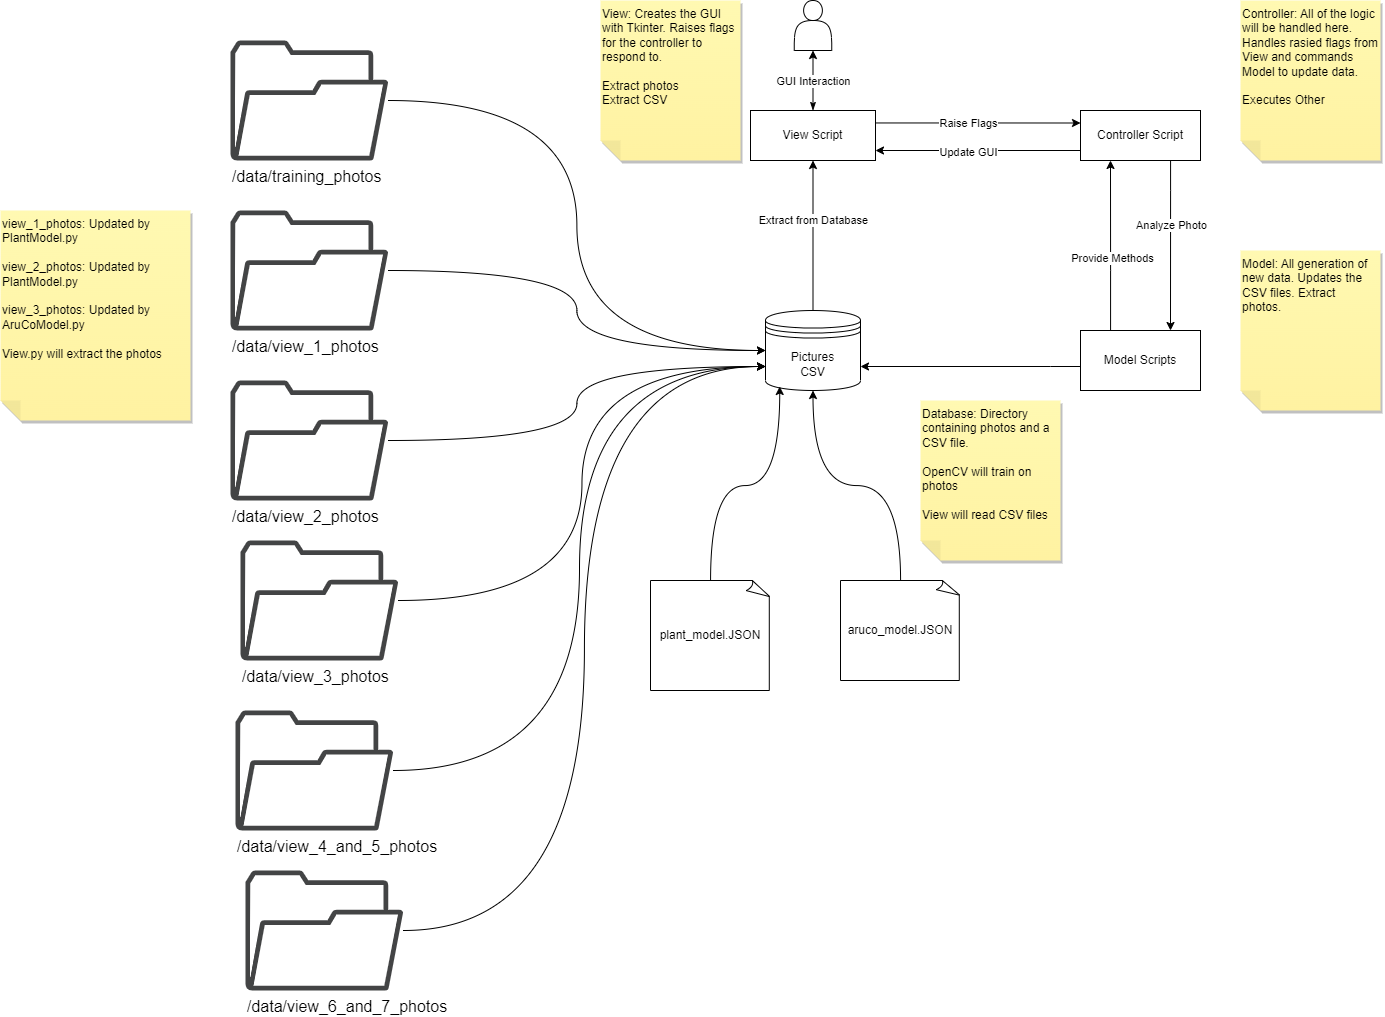

The diagram above was exported from draw.io. Its source (the exported page's mxGraphModel, read from the mxfile embedded in the PNG):
<mxGraphModel dx="3161" dy="1202" grid="1" gridSize="10" guides="1" tooltips="1" connect="1" arrows="1" fold="1" page="1" pageScale="1" pageWidth="850" pageHeight="1100" math="0" shadow="0">
  <root>
    <mxCell id="0" />
    <mxCell id="1" parent="0" />
    <mxCell id="F2mH_FUqLK_WFXkWN0rF-1" value="" style="shape=actor;whiteSpace=wrap;html=1;" parent="1" vertex="1">
      <mxGeometry x="213.75" y="10" width="37.5" height="50" as="geometry" />
    </mxCell>
    <mxCell id="F2mH_FUqLK_WFXkWN0rF-9" style="edgeStyle=orthogonalEdgeStyle;rounded=0;orthogonalLoop=1;jettySize=auto;html=1;entryX=0.5;entryY=1;entryDx=0;entryDy=0;startArrow=classicThin;startFill=1;" parent="1" source="F2mH_FUqLK_WFXkWN0rF-3" target="F2mH_FUqLK_WFXkWN0rF-1" edge="1">
      <mxGeometry relative="1" as="geometry" />
    </mxCell>
    <mxCell id="F2mH_FUqLK_WFXkWN0rF-15" value="GUI Interaction" style="edgeLabel;html=1;align=center;verticalAlign=middle;resizable=0;points=[];" parent="F2mH_FUqLK_WFXkWN0rF-9" vertex="1" connectable="0">
      <mxGeometry x="0.1943" relative="1" as="geometry">
        <mxPoint y="6" as="offset" />
      </mxGeometry>
    </mxCell>
    <mxCell id="F2mH_FUqLK_WFXkWN0rF-17" style="edgeStyle=orthogonalEdgeStyle;rounded=0;orthogonalLoop=1;jettySize=auto;html=1;entryX=0;entryY=0.25;entryDx=0;entryDy=0;" parent="1" source="F2mH_FUqLK_WFXkWN0rF-3" target="F2mH_FUqLK_WFXkWN0rF-4" edge="1">
      <mxGeometry relative="1" as="geometry">
        <Array as="points">
          <mxPoint x="398" y="133" />
        </Array>
      </mxGeometry>
    </mxCell>
    <mxCell id="F2mH_FUqLK_WFXkWN0rF-26" value="Raise Flags" style="edgeLabel;html=1;align=center;verticalAlign=middle;resizable=0;points=[];" parent="F2mH_FUqLK_WFXkWN0rF-17" vertex="1" connectable="0">
      <mxGeometry x="-0.095" relative="1" as="geometry">
        <mxPoint as="offset" />
      </mxGeometry>
    </mxCell>
    <mxCell id="F2mH_FUqLK_WFXkWN0rF-3" value="View Script" style="rounded=0;whiteSpace=wrap;html=1;" parent="1" vertex="1">
      <mxGeometry x="170" y="120" width="125" height="50" as="geometry" />
    </mxCell>
    <mxCell id="F2mH_FUqLK_WFXkWN0rF-16" style="edgeStyle=orthogonalEdgeStyle;rounded=0;orthogonalLoop=1;jettySize=auto;html=1;" parent="1" source="F2mH_FUqLK_WFXkWN0rF-4" edge="1">
      <mxGeometry relative="1" as="geometry">
        <mxPoint x="295" y="160" as="targetPoint" />
        <Array as="points">
          <mxPoint x="295" y="160" />
        </Array>
      </mxGeometry>
    </mxCell>
    <mxCell id="F2mH_FUqLK_WFXkWN0rF-27" value="Update GUI" style="edgeLabel;html=1;align=center;verticalAlign=middle;resizable=0;points=[];" parent="F2mH_FUqLK_WFXkWN0rF-16" vertex="1" connectable="0">
      <mxGeometry x="0.0989" y="1" relative="1" as="geometry">
        <mxPoint as="offset" />
      </mxGeometry>
    </mxCell>
    <mxCell id="F2mH_FUqLK_WFXkWN0rF-18" style="edgeStyle=orthogonalEdgeStyle;rounded=0;orthogonalLoop=1;jettySize=auto;html=1;entryX=0.75;entryY=0;entryDx=0;entryDy=0;" parent="1" source="F2mH_FUqLK_WFXkWN0rF-4" target="F2mH_FUqLK_WFXkWN0rF-13" edge="1">
      <mxGeometry relative="1" as="geometry">
        <Array as="points">
          <mxPoint x="590" y="200" />
          <mxPoint x="590" y="200" />
        </Array>
      </mxGeometry>
    </mxCell>
    <mxCell id="F2mH_FUqLK_WFXkWN0rF-29" value="Analyze Photo" style="edgeLabel;html=1;align=center;verticalAlign=middle;resizable=0;points=[];" parent="F2mH_FUqLK_WFXkWN0rF-18" vertex="1" connectable="0">
      <mxGeometry x="-0.2426" relative="1" as="geometry">
        <mxPoint as="offset" />
      </mxGeometry>
    </mxCell>
    <mxCell id="F2mH_FUqLK_WFXkWN0rF-4" value="Controller Script" style="rounded=0;whiteSpace=wrap;html=1;" parent="1" vertex="1">
      <mxGeometry x="500" y="120" width="120" height="50" as="geometry" />
    </mxCell>
    <mxCell id="F2mH_FUqLK_WFXkWN0rF-11" style="edgeStyle=orthogonalEdgeStyle;rounded=0;orthogonalLoop=1;jettySize=auto;html=1;entryX=0.5;entryY=1;entryDx=0;entryDy=0;exitX=0.5;exitY=0;exitDx=0;exitDy=0;" parent="1" source="F2mH_FUqLK_WFXkWN0rF-6" target="F2mH_FUqLK_WFXkWN0rF-3" edge="1">
      <mxGeometry relative="1" as="geometry">
        <mxPoint x="232.5" y="240" as="sourcePoint" />
      </mxGeometry>
    </mxCell>
    <mxCell id="F2mH_FUqLK_WFXkWN0rF-28" value="Extract from Database" style="edgeLabel;html=1;align=center;verticalAlign=middle;resizable=0;points=[];" parent="F2mH_FUqLK_WFXkWN0rF-11" vertex="1" connectable="0">
      <mxGeometry x="0.2015" relative="1" as="geometry">
        <mxPoint as="offset" />
      </mxGeometry>
    </mxCell>
    <mxCell id="F2mH_FUqLK_WFXkWN0rF-6" value="Pictures&lt;br&gt;CSV" style="shape=datastore;whiteSpace=wrap;html=1;" parent="1" vertex="1">
      <mxGeometry x="185" y="320" width="95" height="80" as="geometry" />
    </mxCell>
    <mxCell id="F2mH_FUqLK_WFXkWN0rF-14" style="edgeStyle=orthogonalEdgeStyle;rounded=0;orthogonalLoop=1;jettySize=auto;html=1;entryX=1;entryY=0.7;entryDx=0;entryDy=0;" parent="1" source="F2mH_FUqLK_WFXkWN0rF-13" target="F2mH_FUqLK_WFXkWN0rF-6" edge="1">
      <mxGeometry relative="1" as="geometry">
        <mxPoint x="290" y="370" as="targetPoint" />
        <Array as="points">
          <mxPoint x="470" y="376" />
          <mxPoint x="470" y="376" />
        </Array>
      </mxGeometry>
    </mxCell>
    <mxCell id="F2mH_FUqLK_WFXkWN0rF-20" style="edgeStyle=orthogonalEdgeStyle;rounded=0;orthogonalLoop=1;jettySize=auto;html=1;entryX=0.25;entryY=1;entryDx=0;entryDy=0;" parent="1" source="F2mH_FUqLK_WFXkWN0rF-13" target="F2mH_FUqLK_WFXkWN0rF-4" edge="1">
      <mxGeometry relative="1" as="geometry">
        <Array as="points">
          <mxPoint x="530" y="280" />
          <mxPoint x="530" y="280" />
        </Array>
      </mxGeometry>
    </mxCell>
    <mxCell id="F2mH_FUqLK_WFXkWN0rF-30" value="Provide Methods" style="edgeLabel;html=1;align=center;verticalAlign=middle;resizable=0;points=[];" parent="F2mH_FUqLK_WFXkWN0rF-20" vertex="1" connectable="0">
      <mxGeometry x="-0.1552" y="-1" relative="1" as="geometry">
        <mxPoint as="offset" />
      </mxGeometry>
    </mxCell>
    <mxCell id="F2mH_FUqLK_WFXkWN0rF-13" value="Model Scripts" style="rounded=0;whiteSpace=wrap;html=1;" parent="1" vertex="1">
      <mxGeometry x="500" y="340" width="120" height="60" as="geometry" />
    </mxCell>
    <mxCell id="F2mH_FUqLK_WFXkWN0rF-21" value="Controller: All of the logic will be handled here. Handles rasied flags from View and commands Model to update data.&amp;nbsp;&lt;br&gt;&lt;br&gt;Executes Other" style="shape=note;whiteSpace=wrap;html=1;backgroundOutline=1;fontColor=#000000;darkOpacity=0.05;fillColor=#FFF9B2;strokeColor=none;fillStyle=solid;direction=west;gradientDirection=north;gradientColor=#FFF2A1;shadow=1;size=20;pointerEvents=1;horizontal=1;verticalAlign=top;align=left;" parent="1" vertex="1">
      <mxGeometry x="660" y="10" width="140" height="160" as="geometry" />
    </mxCell>
    <mxCell id="F2mH_FUqLK_WFXkWN0rF-22" value="Model: All generation of new data. Updates the CSV files. Extract photos.&amp;nbsp;" style="shape=note;whiteSpace=wrap;html=1;backgroundOutline=1;fontColor=#000000;darkOpacity=0.05;fillColor=#FFF9B2;strokeColor=none;fillStyle=solid;direction=west;gradientDirection=north;gradientColor=#FFF2A1;shadow=1;size=20;pointerEvents=1;verticalAlign=top;align=left;" parent="1" vertex="1">
      <mxGeometry x="660" y="260" width="140" height="160" as="geometry" />
    </mxCell>
    <mxCell id="F2mH_FUqLK_WFXkWN0rF-24" value="Database: Directory containing photos and a CSV file.&amp;nbsp;&lt;br&gt;&lt;br&gt;OpenCV will train on photos&lt;br&gt;&lt;br&gt;View will read CSV files" style="shape=note;whiteSpace=wrap;html=1;backgroundOutline=1;fontColor=#000000;darkOpacity=0.05;fillColor=#FFF9B2;strokeColor=none;fillStyle=solid;direction=west;gradientDirection=north;gradientColor=#FFF2A1;shadow=1;size=20;pointerEvents=1;verticalAlign=top;align=left;" parent="1" vertex="1">
      <mxGeometry x="340" y="410" width="140" height="160" as="geometry" />
    </mxCell>
    <mxCell id="F2mH_FUqLK_WFXkWN0rF-25" value="View: Creates the GUI with Tkinter. Raises flags for the controller to respond to.&amp;nbsp;&lt;br&gt;&lt;br&gt;Extract photos&lt;br&gt;Extract CSV&amp;nbsp;" style="shape=note;whiteSpace=wrap;html=1;backgroundOutline=1;fontColor=#000000;darkOpacity=0.05;fillColor=#FFF9B2;strokeColor=none;fillStyle=solid;direction=west;gradientDirection=north;gradientColor=#FFF2A1;shadow=1;size=20;pointerEvents=1;verticalAlign=top;align=left;" parent="1" vertex="1">
      <mxGeometry x="20" y="10" width="140" height="160" as="geometry" />
    </mxCell>
    <mxCell id="fJOFrV4WpMcn3VLVgLX9-7" style="edgeStyle=orthogonalEdgeStyle;rounded=0;orthogonalLoop=1;jettySize=auto;html=1;entryX=0.5;entryY=1;entryDx=0;entryDy=0;curved=1;" parent="1" source="fJOFrV4WpMcn3VLVgLX9-1" target="F2mH_FUqLK_WFXkWN0rF-6" edge="1">
      <mxGeometry relative="1" as="geometry" />
    </mxCell>
    <mxCell id="fJOFrV4WpMcn3VLVgLX9-1" value="aruco_model.JSON" style="whiteSpace=wrap;html=1;shape=mxgraph.basic.document" parent="1" vertex="1">
      <mxGeometry x="260" y="590" width="120" height="100" as="geometry" />
    </mxCell>
    <mxCell id="fJOFrV4WpMcn3VLVgLX9-6" style="edgeStyle=orthogonalEdgeStyle;rounded=0;orthogonalLoop=1;jettySize=auto;html=1;entryX=0.15;entryY=0.95;entryDx=0;entryDy=0;entryPerimeter=0;curved=1;" parent="1" source="fJOFrV4WpMcn3VLVgLX9-2" target="F2mH_FUqLK_WFXkWN0rF-6" edge="1">
      <mxGeometry relative="1" as="geometry" />
    </mxCell>
    <mxCell id="fJOFrV4WpMcn3VLVgLX9-2" value="plant_model.JSON" style="whiteSpace=wrap;html=1;shape=mxgraph.basic.document" parent="1" vertex="1">
      <mxGeometry x="70" y="590" width="120" height="110" as="geometry" />
    </mxCell>
    <mxCell id="Y7-mlrsMqzR5W267q_G9-7" style="edgeStyle=orthogonalEdgeStyle;rounded=0;orthogonalLoop=1;jettySize=auto;html=1;entryX=0;entryY=0.5;entryDx=0;entryDy=0;curved=1;" parent="1" source="fJOFrV4WpMcn3VLVgLX9-4" target="F2mH_FUqLK_WFXkWN0rF-6" edge="1">
      <mxGeometry relative="1" as="geometry" />
    </mxCell>
    <mxCell id="fJOFrV4WpMcn3VLVgLX9-4" value="/data/training_photos" style="sketch=0;pointerEvents=1;shadow=0;dashed=0;html=1;strokeColor=none;fillColor=#434445;aspect=fixed;labelPosition=center;verticalLabelPosition=bottom;verticalAlign=top;align=left;outlineConnect=0;shape=mxgraph.vvd.folder;horizontal=1;fontSize=16;" parent="1" vertex="1">
      <mxGeometry x="-350" y="50" width="157.89" height="120" as="geometry" />
    </mxCell>
    <mxCell id="Y7-mlrsMqzR5W267q_G9-8" style="edgeStyle=orthogonalEdgeStyle;rounded=0;orthogonalLoop=1;jettySize=auto;html=1;entryX=0;entryY=0.5;entryDx=0;entryDy=0;curved=1;" parent="1" source="Y7-mlrsMqzR5W267q_G9-1" target="F2mH_FUqLK_WFXkWN0rF-6" edge="1">
      <mxGeometry relative="1" as="geometry" />
    </mxCell>
    <mxCell id="Y7-mlrsMqzR5W267q_G9-1" value="/data/view_1_photos" style="sketch=0;pointerEvents=1;shadow=0;dashed=0;html=1;strokeColor=none;fillColor=#434445;aspect=fixed;labelPosition=center;verticalLabelPosition=bottom;verticalAlign=top;align=left;outlineConnect=0;shape=mxgraph.vvd.folder;horizontal=1;fontSize=16;" parent="1" vertex="1">
      <mxGeometry x="-350" y="220" width="157.89" height="120" as="geometry" />
    </mxCell>
    <mxCell id="Y7-mlrsMqzR5W267q_G9-9" style="edgeStyle=orthogonalEdgeStyle;rounded=0;orthogonalLoop=1;jettySize=auto;html=1;entryX=0;entryY=0.7;entryDx=0;entryDy=0;curved=1;" parent="1" source="Y7-mlrsMqzR5W267q_G9-4" target="F2mH_FUqLK_WFXkWN0rF-6" edge="1">
      <mxGeometry relative="1" as="geometry" />
    </mxCell>
    <mxCell id="Y7-mlrsMqzR5W267q_G9-4" value="/data/view_2_photos" style="sketch=0;pointerEvents=1;shadow=0;dashed=0;html=1;strokeColor=none;fillColor=#434445;aspect=fixed;labelPosition=center;verticalLabelPosition=bottom;verticalAlign=top;align=left;outlineConnect=0;shape=mxgraph.vvd.folder;horizontal=1;fontSize=16;" parent="1" vertex="1">
      <mxGeometry x="-350" y="390" width="157.89" height="120" as="geometry" />
    </mxCell>
    <mxCell id="Y7-mlrsMqzR5W267q_G9-10" style="edgeStyle=orthogonalEdgeStyle;rounded=0;orthogonalLoop=1;jettySize=auto;html=1;entryX=0;entryY=0.7;entryDx=0;entryDy=0;curved=1;" parent="1" source="Y7-mlrsMqzR5W267q_G9-5" target="F2mH_FUqLK_WFXkWN0rF-6" edge="1">
      <mxGeometry relative="1" as="geometry" />
    </mxCell>
    <mxCell id="Y7-mlrsMqzR5W267q_G9-5" value="/data/view_3_photos" style="sketch=0;pointerEvents=1;shadow=0;dashed=0;html=1;strokeColor=none;fillColor=#434445;aspect=fixed;labelPosition=center;verticalLabelPosition=bottom;verticalAlign=top;align=left;outlineConnect=0;shape=mxgraph.vvd.folder;horizontal=1;fontSize=16;" parent="1" vertex="1">
      <mxGeometry x="-340" y="550" width="157.89" height="120" as="geometry" />
    </mxCell>
    <mxCell id="LuB1hXhjsYv1q2qlf1Kx-1" value="view_1_photos: Updated by PlantModel.py&lt;br&gt;&lt;br&gt;view_2_photos: Updated by PlantModel.py&lt;br&gt;&lt;br&gt;view_3_photos: Updated by AruCoModel.py&lt;br&gt;&lt;br&gt;View.py will extract the photos" style="shape=note;whiteSpace=wrap;html=1;backgroundOutline=1;fontColor=#000000;darkOpacity=0.05;fillColor=#FFF9B2;strokeColor=none;fillStyle=solid;direction=west;gradientDirection=north;gradientColor=#FFF2A1;shadow=1;size=20;pointerEvents=1;align=left;verticalAlign=top;" vertex="1" parent="1">
      <mxGeometry x="-580" y="220" width="190" height="210" as="geometry" />
    </mxCell>
    <mxCell id="aJk418zrnM9SxBkEfs7Q-2" style="edgeStyle=orthogonalEdgeStyle;rounded=0;orthogonalLoop=1;jettySize=auto;html=1;entryX=0;entryY=0.7;entryDx=0;entryDy=0;verticalAlign=top;curved=1;" edge="1" parent="1" source="xfMW3pkYfm69BKVBpcwE-1" target="F2mH_FUqLK_WFXkWN0rF-6">
      <mxGeometry relative="1" as="geometry" />
    </mxCell>
    <mxCell id="xfMW3pkYfm69BKVBpcwE-1" value="/data/view_6_and_7_photos" style="sketch=0;pointerEvents=1;shadow=0;dashed=0;html=1;strokeColor=none;fillColor=#434445;aspect=fixed;labelPosition=center;verticalLabelPosition=bottom;verticalAlign=top;align=left;outlineConnect=0;shape=mxgraph.vvd.folder;horizontal=1;fontSize=16;" vertex="1" parent="1">
      <mxGeometry x="-335" y="880" width="157.89" height="120" as="geometry" />
    </mxCell>
    <mxCell id="aJk418zrnM9SxBkEfs7Q-1" style="edgeStyle=orthogonalEdgeStyle;rounded=0;orthogonalLoop=1;jettySize=auto;html=1;entryX=0;entryY=0.7;entryDx=0;entryDy=0;verticalAlign=top;curved=1;" edge="1" parent="1" source="xfMW3pkYfm69BKVBpcwE-2" target="F2mH_FUqLK_WFXkWN0rF-6">
      <mxGeometry relative="1" as="geometry" />
    </mxCell>
    <mxCell id="xfMW3pkYfm69BKVBpcwE-2" value="/data/view_4_and_5_photos" style="sketch=0;pointerEvents=1;shadow=0;dashed=0;html=1;strokeColor=none;fillColor=#434445;aspect=fixed;labelPosition=center;verticalLabelPosition=bottom;verticalAlign=top;align=left;outlineConnect=0;shape=mxgraph.vvd.folder;horizontal=1;fontSize=16;" vertex="1" parent="1">
      <mxGeometry x="-345" y="720" width="157.89" height="120" as="geometry" />
    </mxCell>
  </root>
</mxGraphModel>